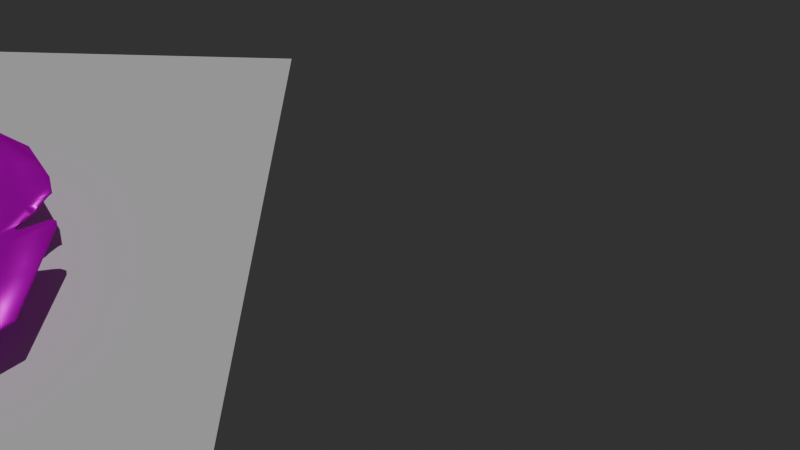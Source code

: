 # Source: leaf_attempt_one.blend  (saved by Blender 4.2.66; exported with 4.5.12 LTS)
import bpy
from mathutils import Matrix  # noqa: F401  (used for matrix-valued properties, if any)

bpy.ops.wm.read_factory_settings(use_empty=True)
scene = bpy.context.scene
scene.name = 'Scene'

# ---- collections
col_collection = bpy.data.collections.new('Collection'); scene.collection.children.link(col_collection)

# ---- images (referenced by path relative to the original .blend; pixels are not part of the script)
import os
ASSET_DIR = os.environ.get("B2B_ASSET_DIR", "")  # directory of the original .blend (textures are referenced by path, not embedded)
HERE = os.path.dirname(os.path.abspath(__file__))  # packed textures are extracted next to this script under _unpacked/

def load_image(name, relpath, width, height, colorspace="sRGB"):
    """Load a texture the original file referenced (path relative to the .blend, or extracted next to this script)."""
    p = next((c for c in (os.path.join(HERE, relpath), os.path.join(ASSET_DIR, relpath)) if relpath and os.path.exists(c)), "")
    if p:
        img = bpy.data.images.load(p, check_existing=True)
        img.name = name
    else:  # same state as the original file: an image datablock whose file is absent (Cycles renders it pink)
        img = bpy.data.images.new(name, width, height)
        img.source = "FILE"
        img.filepath = "//" + (relpath or name)
    img.colorspace_settings.name = colorspace
    return img
img_water_lily_leaf_photoroom_png = load_image('water-lily-leaf-Photoroom.png', 'Images/water-lily-leaf-Photoroom.png', 1024, 1024, 'sRGB')

# ---- materials (node trees are filled in below, after node groups)
mat_leaf = bpy.data.materials.new('Leaf')

# ---- material node trees
mat_leaf.use_nodes = True; mat_leaf.node_tree.nodes.clear()
_N = mat_leaf.node_tree.nodes; _L = mat_leaf.node_tree.links
n0 = _N.new('ShaderNodeBsdfPrincipled'); n0.name = 'Principled BSDF'; n0.location = (27, 279)
n0.inputs[1].default_value = 0.482
n0.inputs[2].default_value = 0.377
n0.inputs[3].default_value = 1.0
n1 = _N.new('ShaderNodeOutputMaterial'); n1.name = 'Material Output'; n1.location = (350, 269)
n2 = _N.new('ShaderNodeTexImage'); n2.name = 'Image Texture'; n2.location = (-522, 252)
n2.image = img_water_lily_leaf_photoroom_png
_L.new(n0.outputs[0], n1.inputs[0])
_L.new(n2.outputs[0], n0.inputs[0])
n1.is_active_output = True

# ---- world
world_world = bpy.data.worlds.new('World'); scene.world = world_world
world_world.use_nodes = True; world_world.node_tree.nodes.clear()
_N = world_world.node_tree.nodes; _L = world_world.node_tree.links
n0 = _N.new('ShaderNodeOutputWorld'); n0.name = 'World Output'; n0.location = (300, 300)
n1 = _N.new('ShaderNodeBackground'); n1.name = 'Background'; n1.location = (10, 300)
n1.inputs[0].default_value = (0.05088, 0.05088, 0.05088, 1.0)
_L.new(n1.outputs[0], n0.inputs[0])
n0.is_active_output = True
world_world.color = (0.05088, 0.05088, 0.05088)
world_world.sun_shadow_jitter_overblur = 0.0

# ---- cameras
cam_camera_001 = bpy.data.cameras.new('Camera.001')

# ---- lights
light_sun = bpy.data.lights.new('Sun', 'SUN')
light_sun.energy = 1.0

# ---- meshes
me_plane_005 = bpy.data.meshes.new('Plane.005')
me_plane_005.from_pydata([(-0.6442, -0.6723, 0.6411), (-0.7432, 0.8812, 0.5675), (-1.038, 0.1827, 0.6466), (0.0, -0.897, 0.6304), (0.0, 1.067, 0.5841), (0.0, 0.003825, 0.513), (-0.926, -0.4417, 0.6404), (-0.4374, 1.067, 0.5841), (-0.9327, 0.5596, 0.6409), (-0.3542, -0.8495, 0.6326), (0.0, 0.4853, 0.4852), (0.0, -0.4786, 0.5233), (-0.4529, 0.07306, 0.5081), (-0.4229, -0.4527, 0.5539), (-0.4753, 0.4853, 0.4852), (-0.9692, 0.4291, 0.6429), (-1.029, 0.2152, 0.6461), (-0.9924, 0.2307, 0.6353), (-0.9429, 0.2245, 0.62), (-0.8748, 0.2189, 0.6033), (-0.8213, 0.2098, 0.5906), (-0.7909, 0.2119, 0.5829), (-0.7851, 0.2393, 0.5795), (-0.8033, 0.2662, 0.5822), (-0.8447, 0.2972, 0.592), (-0.8844, 0.3275, 0.6073), (-0.9047, 0.3609, 0.6165), (-0.9293, 0.3922, 0.627), (-0.9502, 0.4162, 0.6357), (-1.006, 0.225, 0.6393), (-0.8077, 0.2108, 0.5872), (-1.033, 0.1997, 0.6463), (-1.015, 0.2089, 0.6427), (-0.9947, 0.2169, 0.6371), (-0.9648, 0.2217, 0.6289), (-0.9417, 0.2202, 0.6215), (-0.9118, 0.2175, 0.6127), (-0.8707, 0.2125, 0.6028), (-0.8362, 0.2077, 0.5945), (-0.9793, 0.2291, 0.6313), (-0.9798, 0.2229, 0.6327), (-0.9798, 0.2193, 0.633), (-0.9797, 0.2164, 0.6331), (-1.015, 0.1964, 0.6419), (-1.024, 0.1869, 0.6436), (-0.9983, 0.2282, 0.6371), (-0.9686, 0.2277, 0.6279), (-0.8959, 0.2206, 0.6085), (-0.4535, 0.08375, 0.5075), (-0.9007, 0.3543, 0.6147), (-0.3257, 0.05361, 0.5094), (-0.3353, 0.01907, 0.5125), (-0.3339, -0.09249, 0.5222), (-0.3515, -0.132, 0.5257), (-0.1356, 0.3299, 0.4939), (-0.2264, 0.2225, 0.4999), (-0.2973, 0.1738, 0.5026), (-0.3167, 0.1205, 0.5056)], [], [(14, 10, 4, 7), (13, 11, 5, 53, 52, 51, 50, 12), (6, 13, 12, 2), (0, 9, 13, 6), (9, 3, 11, 13), (8, 14, 7, 1), (2, 12, 48, 37, 35, 34, 41, 42, 43, 44, 31), (12, 50, 57, 56, 55, 54, 10, 14, 48), (31, 32, 33, 41, 40, 29, 16), (29, 40, 45), (39, 40, 46), (40, 41, 34), (31, 44, 43, 42, 41, 33, 32), (46, 35, 47, 18), (47, 37, 38, 30, 20, 19), (37, 47, 35, 36), (35, 46, 40, 34), (45, 40, 39, 17), (50, 51, 52, 53, 5), (35, 37, 36), (37, 48, 24, 23, 22, 21, 30, 38), (24, 48, 14, 8, 15, 28, 27, 26, 49), (49, 25, 24), (10, 54, 55, 56, 57, 50, 5)])
me_plane_005.polygons.foreach_set('use_smooth', [True] * 24)
_uv = me_plane_005.uv_layers.new(name='UVMap')
_uv.uv.foreach_set('vector', [0.5295, 0.6672, 0.7249, 0.6603, 0.659, 0.7362, 0.4685, 0.7811, 0.5276, 0.4429, 0.7696, 0.4179, 0.7727, 0.5084, 0.5747, 0.479, 0.5854, 0.4841, 0.5866, 0.4984, 0.5926, 0.5034, 0.5223, 0.5014, 0.2301, 0.4306, 0.5276, 0.4429, 0.5223, 0.5014, 0.2607, 0.5477, 0.3799, 0.2659, 0.5165, 0.2327, 0.5276, 0.4429, 0.2301, 0.4306, 0.5165, 0.2327, 0.6713, 0.2854, 0.7696, 0.4179, 0.5276, 0.4429, 0.3065, 0.6836, 0.5295, 0.6672, 0.4685, 0.7811, 0.3657, 0.7367, 0.2607, 0.5477, 0.5223, 0.5014, 0.5225, 0.5057, 0.3368, 0.5575, 0.3045, 0.5608, 0.2939, 0.5615, 0.287, 0.5607, 0.2871, 0.5596, 0.2712, 0.5525, 0.2669, 0.5491, 0.2627, 0.5539, 0.5223, 0.5014, 0.5926, 0.5034, 0.5963, 0.5284, 0.606, 0.5493, 0.6406, 0.57, 0.6781, 0.6092, 0.7249, 0.6603, 0.5295, 0.6672, 0.5225, 0.5057, 0.2627, 0.5539, 0.2708, 0.5571, 0.2802, 0.5599, 0.287, 0.5607, 0.2871, 0.562, 0.2753, 0.5629, 0.2646, 0.5594, 0.2753, 0.5629, 0.2871, 0.562, 0.2787, 0.564, 0.2875, 0.5643, 0.2871, 0.562, 0.2924, 0.5637, 0.2871, 0.562, 0.287, 0.5607, 0.2939, 0.5615, 0.2627, 0.5539, 0.2669, 0.5491, 0.2712, 0.5525, 0.2871, 0.5596, 0.287, 0.5607, 0.2802, 0.5599, 0.2708, 0.5571, 0.2924, 0.5637, 0.3045, 0.5608, 0.3255, 0.5607, 0.3043, 0.5624, 0.3255, 0.5607, 0.3368, 0.5575, 0.3524, 0.5555, 0.3653, 0.5566, 0.3591, 0.5563, 0.335, 0.5599, 0.3368, 0.5575, 0.3255, 0.5607, 0.3045, 0.5608, 0.3183, 0.5596, 0.3045, 0.5608, 0.2924, 0.5637, 0.2871, 0.562, 0.2939, 0.5615, 0.2787, 0.564, 0.2871, 0.562, 0.2875, 0.5643, 0.2815, 0.5649, 0.5926, 0.5034, 0.5866, 0.4984, 0.5854, 0.4841, 0.5747, 0.479, 0.7727, 0.5084, 0.3045, 0.5608, 0.3368, 0.5575, 0.3183, 0.5596, 0.3368, 0.5575, 0.5225, 0.5057, 0.35, 0.589, 0.3686, 0.5775, 0.3763, 0.5673, 0.373, 0.5569, 0.3653, 0.5566, 0.3524, 0.5555, 0.35, 0.589, 0.5225, 0.5057, 0.5295, 0.6672, 0.3065, 0.6836, 0.2906, 0.6365, 0.2997, 0.632, 0.3098, 0.6235, 0.3216, 0.6123, 0.3235, 0.6098, 0.3235, 0.6098, 0.3313, 0.6001, 0.35, 0.589, 0.7249, 0.6603, 0.6781, 0.6092, 0.6406, 0.57, 0.606, 0.5493, 0.5963, 0.5284, 0.5926, 0.5034, 0.7727, 0.5084])
me_plane_005.materials.append(mat_leaf)
me_plane_005.update()
me_plane_006 = bpy.data.meshes.new('Plane.006')
me_plane_006.from_pydata([(-1.0, -1.0, 0.0), (1.0, -1.0, 0.0), (-1.0, 1.0, 0.0), (1.0, 1.0, 0.0)], [], [(0, 1, 3, 2)])
_uv = me_plane_006.uv_layers.new(name='UVMap')
_uv.uv.foreach_set('vector', [0.0, 0.0, 1.0, 0.0, 1.0, 1.0, 0.0, 1.0])
me_plane_006.update()

# ---- objects
ob_leaf = bpy.data.objects.new('Leaf', me_plane_005)
ob_plane = bpy.data.objects.new('Plane', me_plane_006)
ob_camera = bpy.data.objects.new('Camera', cam_camera_001)
ob_sun = bpy.data.objects.new('Sun', light_sun)

# ---- transforms, parenting, visibility, modifiers, constraints
ob_leaf.location = (-0.2195, -0.3924, -0.1326)
ob_leaf.rotation_euler = (0.1071, -0.0341, 0.08145)
_m = ob_leaf.modifiers.new('Solidify', 'SOLIDIFY')
_m.offset = 1.0
_m = ob_leaf.modifiers.new('Mirror', 'MIRROR')
_m.use_clip = True
_m = ob_leaf.modifiers.new('Subdivision', 'SUBSURF')
_m.subdivision_type = 'SIMPLE'
_m.render_levels = 1
ob_plane.location = (-0.154, 0.09296, 0.1607)
ob_plane.scale = (1.926, 1.926, 1.926)
ob_camera.location = (2.813, -4.511, 4.639)
ob_camera.rotation_euler = (0.8238, 8.226e-08, 0.04189)
ob_sun.location = (6.952, -4.975, 4.525)
ob_sun.rotation_euler = (0.06184, 0.09964, -0.06251)

# ---- collection membership
col_collection.objects.link(ob_leaf)
col_collection.objects.link(ob_plane)
col_collection.objects.link(ob_camera)
col_collection.objects.link(ob_sun)

# ---- scene / render settings (as saved in the file)
scene.camera = ob_camera
scene.frame_start = 1; scene.frame_end = 250; scene.frame_set(2)
scene.render.engine = 'BLENDER_EEVEE_NEXT'
scene.render.image_settings.color_mode = 'RGB'
scene.render.use_motion_blur = True
scene.render.motion_blur_shutter = 0.4097
scene.cycles.samples = 500
scene.cycles.use_adaptive_sampling = False
scene.eevee.taa_render_samples = 500
scene.view_settings.look = 'AgX - Medium High Contrast'
bpy.context.view_layer.update()

